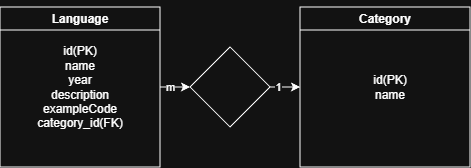

The diagram above was exported from draw.io. Its source (the exported page's mxGraphModel, read from the mxfile embedded in the PNG):
<mxGraphModel dx="571" dy="327" grid="1" gridSize="10" guides="1" tooltips="1" connect="1" arrows="1" fold="1" page="1" pageScale="1" pageWidth="827" pageHeight="1169" math="0" shadow="0">
  <root>
    <mxCell id="0" />
    <mxCell id="1" parent="0" />
    <mxCell id="jF6GjliIJW3VrTiJhevr-20" edge="1" parent="1" source="jF6GjliIJW3VrTiJhevr-23" style="edgeStyle=orthogonalEdgeStyle;rounded=0;orthogonalLoop=1;jettySize=auto;html=1;exitX=1;exitY=0.5;exitDx=0;exitDy=0;entryX=0;entryY=0.5;entryDx=0;entryDy=0;" target="jF6GjliIJW3VrTiJhevr-18">
      <mxGeometry relative="1" as="geometry">
        <Array as="points">
          <mxPoint x="830" y="300" />
          <mxPoint x="830" y="300" />
        </Array>
      </mxGeometry>
    </mxCell>
    <mxCell id="jF6GjliIJW3VrTiJhevr-22" connectable="0" parent="jF6GjliIJW3VrTiJhevr-20" style="edgeLabel;html=1;align=center;verticalAlign=middle;resizable=0;points=[];" value="1" vertex="1">
      <mxGeometry relative="1" x="0.5467" y="-2" as="geometry">
        <mxPoint x="-16" y="-2" as="offset" />
      </mxGeometry>
    </mxCell>
    <mxCell id="jF6GjliIJW3VrTiJhevr-16" parent="1" style="swimlane;whiteSpace=wrap;html=1;" value="&lt;p dir=&quot;auto&quot; style=&quot;white-space-collapse: preserve;&quot;&gt;Language&lt;/p&gt;" vertex="1">
      <mxGeometry height="160" width="160" x="550" y="220" as="geometry" />
    </mxCell>
    <mxCell id="jF6GjliIJW3VrTiJhevr-17" parent="jF6GjliIJW3VrTiJhevr-16" style="text;html=1;whiteSpace=wrap;strokeColor=none;fillColor=none;align=center;verticalAlign=middle;rounded=0;" value="id(PK)&lt;div&gt;name&lt;br&gt;&lt;div&gt;year&lt;/div&gt;&lt;div&gt;&lt;span style=&quot;white-space-collapse: preserve; background-color: transparent; color: light-dark(rgb(0, 0, 0), rgb(255, 255, 255));&quot;&gt;description&lt;/span&gt;&lt;/div&gt;&lt;div&gt;&lt;span style=&quot;white-space-collapse: preserve; background-color: transparent; color: light-dark(rgb(0, 0, 0), rgb(255, 255, 255));&quot;&gt;exampleCode&lt;/span&gt;&lt;/div&gt;&lt;div&gt;&lt;span style=&quot;white-space-collapse: preserve; background-color: transparent; color: light-dark(rgb(0, 0, 0), rgb(255, 255, 255));&quot;&gt;category_id(FK)&lt;/span&gt;&lt;/div&gt;&lt;/div&gt;" vertex="1">
      <mxGeometry height="70" width="100" x="30" y="45" as="geometry" />
    </mxCell>
    <mxCell id="jF6GjliIJW3VrTiJhevr-18" parent="1" style="swimlane;whiteSpace=wrap;html=1;" value="Category" vertex="1">
      <mxGeometry height="160" width="170" x="850" y="220" as="geometry" />
    </mxCell>
    <mxCell id="jF6GjliIJW3VrTiJhevr-19" parent="jF6GjliIJW3VrTiJhevr-18" style="text;html=1;whiteSpace=wrap;strokeColor=none;fillColor=none;align=center;verticalAlign=middle;rounded=0;" value="id(PK)&lt;div&gt;name&lt;/div&gt;" vertex="1">
      <mxGeometry height="30" width="60" x="60" y="65" as="geometry" />
    </mxCell>
    <mxCell id="jF6GjliIJW3VrTiJhevr-24" edge="1" parent="1" source="jF6GjliIJW3VrTiJhevr-16" style="edgeStyle=orthogonalEdgeStyle;rounded=0;orthogonalLoop=1;jettySize=auto;html=1;exitX=1;exitY=0.5;exitDx=0;exitDy=0;entryX=0;entryY=0.5;entryDx=0;entryDy=0;" target="jF6GjliIJW3VrTiJhevr-23" value="">
      <mxGeometry relative="1" as="geometry">
        <Array as="points" />
        <mxPoint x="710" y="300" as="sourcePoint" />
        <mxPoint x="850" y="300" as="targetPoint" />
      </mxGeometry>
    </mxCell>
    <mxCell id="jF6GjliIJW3VrTiJhevr-25" connectable="0" parent="jF6GjliIJW3VrTiJhevr-24" style="edgeLabel;html=1;align=center;verticalAlign=middle;resizable=0;points=[];" value="m" vertex="1">
      <mxGeometry relative="1" x="-0.42" y="1" as="geometry">
        <mxPoint x="1" y="1" as="offset" />
      </mxGeometry>
    </mxCell>
    <mxCell id="jF6GjliIJW3VrTiJhevr-23" parent="1" style="rhombus;whiteSpace=wrap;html=1;" value="" vertex="1">
      <mxGeometry height="80" width="80" x="740" y="260" as="geometry" />
    </mxCell>
  </root>
</mxGraphModel>